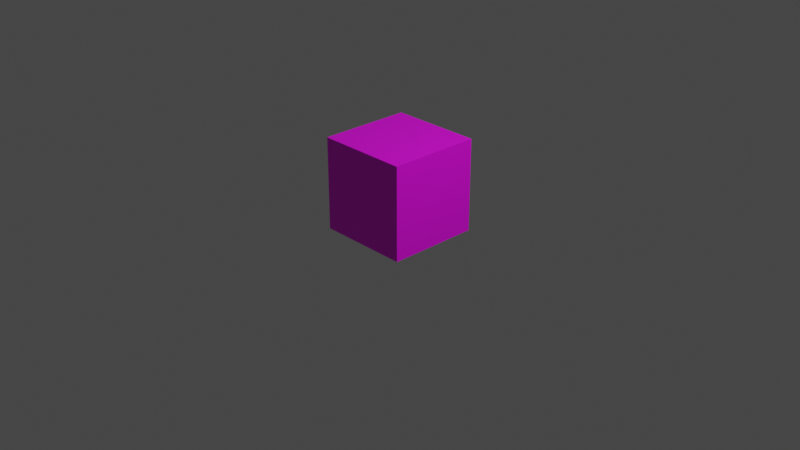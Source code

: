 # Source: object_birch_tree_trunk_part.blend  (saved by Blender 3.4.6; exported with 4.5.12 LTS)
import bpy
from mathutils import Matrix  # noqa: F401  (used for matrix-valued properties, if any)

bpy.ops.wm.read_factory_settings(use_empty=True)
scene = bpy.context.scene
scene.name = 'Scene'

# ---- collections
col_collection = bpy.data.collections.new('Collection'); scene.collection.children.link(col_collection)

# ---- images (referenced by path relative to the original .blend; pixels are not part of the script)
import os
ASSET_DIR = os.environ.get("B2B_ASSET_DIR", "")  # directory of the original .blend (textures are referenced by path, not embedded)
HERE = os.path.dirname(os.path.abspath(__file__))  # packed textures are extracted next to this script under _unpacked/

def load_image(name, relpath, width, height, colorspace="sRGB"):
    """Load a texture the original file referenced (path relative to the .blend, or extracted next to this script)."""
    p = next((c for c in (os.path.join(HERE, relpath), os.path.join(ASSET_DIR, relpath)) if relpath and os.path.exists(c)), "")
    if p:
        img = bpy.data.images.load(p, check_existing=True)
        img.name = name
    else:  # same state as the original file: an image datablock whose file is absent (Cycles renders it pink)
        img = bpy.data.images.new(name, width, height)
        img.source = "FILE"
        img.filepath = "//" + (relpath or name)
    img.colorspace_settings.name = colorspace
    return img
img_object_birch_tree_trunk_part_tex_png = load_image('object_birch_tree_trunk_part_tex.png', 'object_birch_tree_trunk_part_tex.png', 1024, 1024, 'sRGB')

# ---- materials (node trees are filled in below, after node groups)
mat_material = bpy.data.materials.new('Material')
mat_material.alpha_threshold = 0.0
mat_material.use_transparent_shadow = False
mat_material.roughness = 0.5
mat_material.line_color = (0.0, 0.0, 0.0, 1.0)

# ---- material node trees
mat_material.use_nodes = True; mat_material.node_tree.nodes.clear()
_N = mat_material.node_tree.nodes; _L = mat_material.node_tree.links
n0 = _N.new('ShaderNodeOutputMaterial'); n0.name = 'Material Output'; n0.location = (300, 300)
n1 = _N.new('ShaderNodeBsdfPrincipled'); n1.name = 'Principled BSDF'; n1.location = (10, 300)
n1.distribution = 'GGX'
n1.subsurface_method = 'RANDOM_WALK_SKIN'
n1.inputs[3].default_value = 1.45
n1.inputs[27].default_value = (0.0, 0.0, 0.0, 1.0)
n1.inputs[28].default_value = 1.0
n2 = _N.new('ShaderNodeTexImage'); n2.name = 'Image Texture'; n2.location = (-342, 188)
n2.image = img_object_birch_tree_trunk_part_tex_png
_L.new(n1.outputs[0], n0.inputs[0])
_L.new(n2.outputs[0], n1.inputs[0])
n0.is_active_output = True

# ---- world
world_world = bpy.data.worlds.new('World'); scene.world = world_world
world_world.use_nodes = True; world_world.node_tree.nodes.clear()
_N = world_world.node_tree.nodes; _L = world_world.node_tree.links
n0 = _N.new('ShaderNodeOutputWorld'); n0.name = 'World Output'; n0.location = (300, 300)
n1 = _N.new('ShaderNodeBackground'); n1.name = 'Background'; n1.location = (10, 300)
n1.inputs[0].default_value = (0.05088, 0.05088, 0.05088, 1.0)
_L.new(n1.outputs[0], n0.inputs[0])
n0.is_active_output = True
world_world.color = (0.05088, 0.05088, 0.05088)
world_world.use_sun_shadow = False
world_world.sun_shadow_jitter_overblur = 0.0

# ---- cameras
cam_camera = bpy.data.cameras.new('Camera')
cam_camera.clip_end = 100.0
cam_camera.ortho_scale = 7.314

# ---- lights
light_light = bpy.data.lights.new('Light', 'POINT')
light_light.transmission_factor = 0.0
light_light.energy = 1000.0
light_light.shadow_soft_size = 0.1
light_light.shadow_maximum_resolution = 0.006
light_light.use_absolute_resolution = True

# ---- meshes
me_cube = bpy.data.meshes.new('Cube')
me_cube.from_pydata([(1.0, 1.0, 1.0), (1.0, 1.0, -1.0), (1.0, -1.0, 1.0), (1.0, -1.0, -1.0), (-1.0, 1.0, 1.0), (-1.0, 1.0, -1.0), (-1.0, -1.0, 1.0), (-1.0, -1.0, -1.0)], [], [(0, 4, 6, 2), (3, 2, 6, 7), (7, 6, 4, 5), (5, 1, 3, 7), (1, 0, 2, 3), (5, 4, 0, 1)])
_uv = me_cube.uv_layers.new(name='UVMap')
_uv.uv.foreach_set('vector', [0.625, 0.5, 0.875, 0.5, 0.875, 0.75, 0.625, 0.75, 0.375, 0.75, 0.625, 0.75, 0.625, 1.0, 0.375, 1.0, 0.375, 0.0, 0.625, 0.0, 0.625, 0.25, 0.375, 0.25, 0.125, 0.5, 0.375, 0.5, 0.375, 0.75, 0.125, 0.75, 0.375, 0.5, 0.625, 0.5, 0.625, 0.75, 0.375, 0.75, 0.375, 0.25, 0.625, 0.25, 0.625, 0.5, 0.375, 0.5])
me_cube.materials.append(mat_material)
me_cube.use_mirror_vertex_groups = False
me_cube.update()

# ---- objects
ob_cube = bpy.data.objects.new('Cube', me_cube)
ob_light = bpy.data.objects.new('Light', light_light)
ob_camera = bpy.data.objects.new('Camera', cam_camera)

# ---- transforms, parenting, visibility, modifiers, constraints
ob_cube.location = (0.0, 0.0, 0.3796)
ob_cube.scale = (0.4987, 0.4987, 0.4987)
ob_cube.lock_rotations_4d = False
ob_cube.empty_display_type = 'ARROWS'
ob_cube.lineart.crease_threshold = 0.0
ob_light.location = (4.076, 1.005, 5.904)
ob_light.rotation_euler = (0.6503, 0.05522, 1.866)
ob_light.lock_rotations_4d = False
ob_light.empty_display_type = 'ARROWS'
ob_light.color = (0.0, 0.0, 0.0, 0.0)
ob_light.lineart.crease_threshold = 0.0
ob_camera.location = (7.359, -6.926, 4.958)
ob_camera.rotation_euler = (1.109, 0.0, 0.8149)
ob_camera.lock_rotations_4d = False
ob_camera.empty_display_type = 'ARROWS'
ob_camera.color = (0.0, 0.0, 0.0, 0.0)
ob_camera.display_type = 'WIRE'
ob_camera.lineart.crease_threshold = 0.0

# ---- collection membership
col_collection.objects.link(ob_cube)
col_collection.objects.link(ob_light)
col_collection.objects.link(ob_camera)

# ---- scene / render settings (as saved in the file)
scene.camera = ob_camera
scene.frame_start = 1; scene.frame_end = 250; scene.frame_set(1)
scene.render.engine = 'BLENDER_EEVEE_NEXT'
scene.cycles.sampling_pattern = 'TABULATED_SOBOL'
scene.cycles.use_light_tree = False
scene.view_settings.view_transform = 'Filmic'
bpy.context.view_layer.update()
